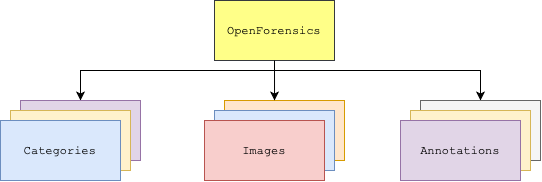

The diagram above was exported from draw.io. Its source (the exported page's mxGraphModel, read from the mxfile embedded in the PNG):
<mxGraphModel dx="999" dy="601" grid="1" gridSize="10" guides="1" tooltips="1" connect="1" arrows="1" fold="1" page="1" pageScale="1" pageWidth="827" pageHeight="1169" math="0" shadow="0">
  <root>
    <mxCell id="0" />
    <mxCell id="1" parent="0" />
    <mxCell id="5_7UTck0JoPHxUy6uTTA-12" style="edgeStyle=orthogonalEdgeStyle;rounded=0;orthogonalLoop=1;jettySize=auto;html=1;exitX=0.5;exitY=1;exitDx=0;exitDy=0;entryX=0.5;entryY=0;entryDx=0;entryDy=0;" edge="1" parent="1" source="5_7UTck0JoPHxUy6uTTA-1" target="5_7UTck0JoPHxUy6uTTA-2">
      <mxGeometry relative="1" as="geometry">
        <Array as="points">
          <mxPoint x="414" y="210" />
          <mxPoint x="220" y="210" />
        </Array>
      </mxGeometry>
    </mxCell>
    <mxCell id="5_7UTck0JoPHxUy6uTTA-13" style="edgeStyle=orthogonalEdgeStyle;rounded=0;orthogonalLoop=1;jettySize=auto;html=1;exitX=0.5;exitY=1;exitDx=0;exitDy=0;entryX=0.5;entryY=0;entryDx=0;entryDy=0;" edge="1" parent="1" source="5_7UTck0JoPHxUy6uTTA-1" target="5_7UTck0JoPHxUy6uTTA-8">
      <mxGeometry relative="1" as="geometry">
        <Array as="points">
          <mxPoint x="414" y="210" />
          <mxPoint x="620" y="210" />
        </Array>
      </mxGeometry>
    </mxCell>
    <mxCell id="5_7UTck0JoPHxUy6uTTA-1" value="&lt;font face=&quot;Courier New&quot;&gt;OpenForensics&lt;/font&gt;" style="rounded=0;whiteSpace=wrap;html=1;fillColor=#ffff88;strokeColor=#36393d;" vertex="1" parent="1">
      <mxGeometry x="354" y="140" width="120" height="60" as="geometry" />
    </mxCell>
    <mxCell id="5_7UTck0JoPHxUy6uTTA-2" value="" style="rounded=0;whiteSpace=wrap;html=1;fillColor=#e1d5e7;strokeColor=#9673a6;" vertex="1" parent="1">
      <mxGeometry x="160" y="240" width="120" height="60" as="geometry" />
    </mxCell>
    <mxCell id="5_7UTck0JoPHxUy6uTTA-3" value="" style="rounded=0;whiteSpace=wrap;html=1;fillColor=#fff2cc;strokeColor=#d6b656;" vertex="1" parent="1">
      <mxGeometry x="150" y="250" width="120" height="60" as="geometry" />
    </mxCell>
    <mxCell id="5_7UTck0JoPHxUy6uTTA-4" value="&lt;font face=&quot;Courier New&quot;&gt;Categories&lt;/font&gt;" style="rounded=0;whiteSpace=wrap;html=1;fillColor=#dae8fc;strokeColor=#6c8ebf;" vertex="1" parent="1">
      <mxGeometry x="140" y="260" width="120" height="60" as="geometry" />
    </mxCell>
    <mxCell id="5_7UTck0JoPHxUy6uTTA-5" value="" style="rounded=0;whiteSpace=wrap;html=1;fillColor=#ffe6cc;strokeColor=#d79b00;" vertex="1" parent="1">
      <mxGeometry x="364" y="240" width="120" height="60" as="geometry" />
    </mxCell>
    <mxCell id="5_7UTck0JoPHxUy6uTTA-6" value="" style="rounded=0;whiteSpace=wrap;html=1;fillColor=#dae8fc;strokeColor=#6c8ebf;" vertex="1" parent="1">
      <mxGeometry x="354" y="250" width="120" height="60" as="geometry" />
    </mxCell>
    <mxCell id="5_7UTck0JoPHxUy6uTTA-7" value="&lt;font face=&quot;Courier New&quot;&gt;Images&lt;/font&gt;" style="rounded=0;whiteSpace=wrap;html=1;fillColor=#f8cecc;strokeColor=#b85450;" vertex="1" parent="1">
      <mxGeometry x="344" y="260" width="120" height="60" as="geometry" />
    </mxCell>
    <mxCell id="5_7UTck0JoPHxUy6uTTA-8" value="" style="rounded=0;whiteSpace=wrap;html=1;fillColor=#f5f5f5;fontColor=#333333;strokeColor=#666666;" vertex="1" parent="1">
      <mxGeometry x="560" y="240" width="120" height="60" as="geometry" />
    </mxCell>
    <mxCell id="5_7UTck0JoPHxUy6uTTA-9" value="" style="rounded=0;whiteSpace=wrap;html=1;fillColor=#fff2cc;strokeColor=#d6b656;" vertex="1" parent="1">
      <mxGeometry x="550" y="250" width="120" height="60" as="geometry" />
    </mxCell>
    <mxCell id="5_7UTck0JoPHxUy6uTTA-10" value="&lt;font face=&quot;Courier New&quot;&gt;Annotations&lt;/font&gt;" style="rounded=0;whiteSpace=wrap;html=1;fillColor=#e1d5e7;strokeColor=#9673a6;" vertex="1" parent="1">
      <mxGeometry x="540" y="260" width="120" height="60" as="geometry" />
    </mxCell>
    <mxCell id="5_7UTck0JoPHxUy6uTTA-11" style="edgeStyle=orthogonalEdgeStyle;rounded=0;orthogonalLoop=1;jettySize=auto;html=1;exitX=0.5;exitY=1;exitDx=0;exitDy=0;entryX=0.417;entryY=0;entryDx=0;entryDy=0;entryPerimeter=0;" edge="1" parent="1" source="5_7UTck0JoPHxUy6uTTA-1" target="5_7UTck0JoPHxUy6uTTA-5">
      <mxGeometry relative="1" as="geometry" />
    </mxCell>
  </root>
</mxGraphModel>